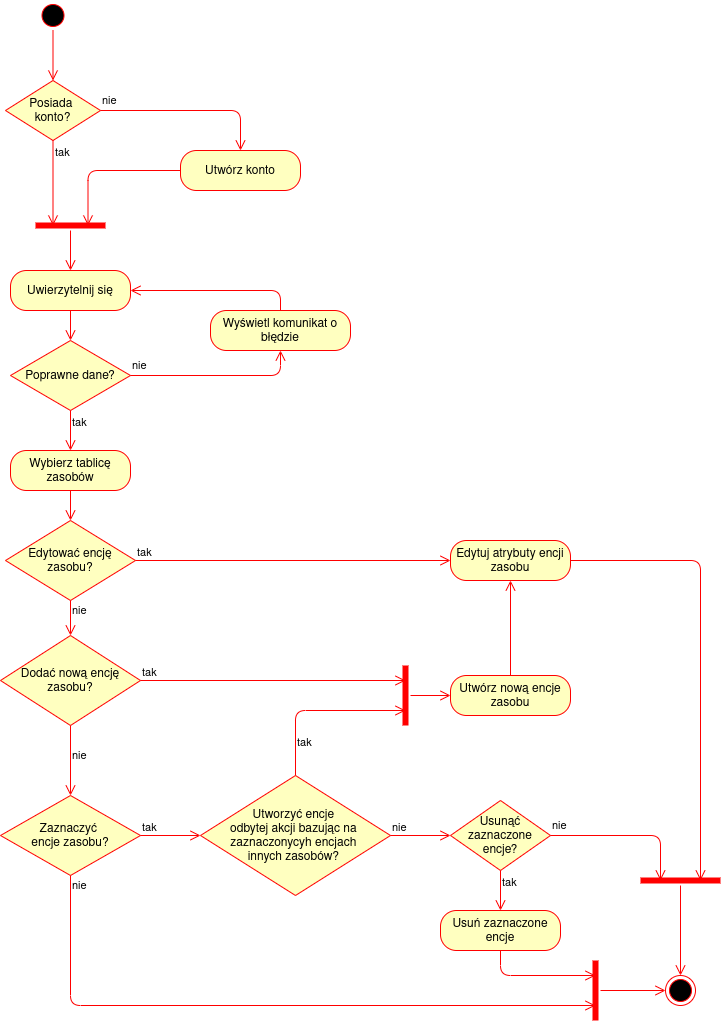

The diagram above was exported from draw.io. Its source (the exported page's mxGraphModel, read from the mxfile embedded in the PNG):
<mxGraphModel dx="1385" dy="1910" grid="1" gridSize="10" guides="1" tooltips="1" connect="1" arrows="1" fold="1" page="1" pageScale="1" pageWidth="850" pageHeight="1100" math="0" shadow="0">
  <root>
    <mxCell id="PArhR2LilGbciYpKQ2w5-0" />
    <mxCell id="PArhR2LilGbciYpKQ2w5-1" parent="PArhR2LilGbciYpKQ2w5-0" />
    <mxCell id="h0SOyzRlXCc975P2vXRp-1" value="" style="ellipse;html=1;shape=startState;fillColor=#000000;strokeColor=#ff0000;" parent="PArhR2LilGbciYpKQ2w5-1" vertex="1">
      <mxGeometry x="97.5" y="-140" width="30" height="30" as="geometry" />
    </mxCell>
    <mxCell id="h0SOyzRlXCc975P2vXRp-2" value="" style="edgeStyle=orthogonalEdgeStyle;html=1;verticalAlign=bottom;endArrow=open;endSize=8;strokeColor=#ff0000;exitX=0.5;exitY=1;exitDx=0;exitDy=0;entryX=0.5;entryY=0;entryDx=0;entryDy=0;" parent="PArhR2LilGbciYpKQ2w5-1" source="h0SOyzRlXCc975P2vXRp-1" target="mm_JkERjZ1PB6SgnPSb5-3" edge="1">
      <mxGeometry relative="1" as="geometry">
        <mxPoint x="115" y="-90" as="targetPoint" />
        <mxPoint x="132.5" y="30" as="sourcePoint" />
      </mxGeometry>
    </mxCell>
    <mxCell id="h0SOyzRlXCc975P2vXRp-3" value="Uwierzytelnij się" style="rounded=1;whiteSpace=wrap;html=1;arcSize=40;fontColor=#000000;fillColor=#ffffc0;strokeColor=#ff0000;" parent="PArhR2LilGbciYpKQ2w5-1" vertex="1">
      <mxGeometry x="70" y="130" width="120" height="40" as="geometry" />
    </mxCell>
    <mxCell id="h0SOyzRlXCc975P2vXRp-4" value="" style="edgeStyle=orthogonalEdgeStyle;html=1;verticalAlign=bottom;endArrow=open;endSize=8;strokeColor=#ff0000;" parent="PArhR2LilGbciYpKQ2w5-1" source="h0SOyzRlXCc975P2vXRp-3" target="h0SOyzRlXCc975P2vXRp-5" edge="1">
      <mxGeometry relative="1" as="geometry">
        <mxPoint x="130" y="230" as="targetPoint" />
      </mxGeometry>
    </mxCell>
    <mxCell id="h0SOyzRlXCc975P2vXRp-5" value="Poprawne dane?" style="rhombus;whiteSpace=wrap;html=1;fillColor=#ffffc0;strokeColor=#ff0000;" parent="PArhR2LilGbciYpKQ2w5-1" vertex="1">
      <mxGeometry x="70" y="200" width="120" height="70" as="geometry" />
    </mxCell>
    <mxCell id="h0SOyzRlXCc975P2vXRp-6" value="nie" style="edgeStyle=orthogonalEdgeStyle;html=1;align=left;verticalAlign=bottom;endArrow=open;endSize=8;strokeColor=#ff0000;entryX=0.5;entryY=1;entryDx=0;entryDy=0;" parent="PArhR2LilGbciYpKQ2w5-1" source="h0SOyzRlXCc975P2vXRp-5" target="h0SOyzRlXCc975P2vXRp-8" edge="1">
      <mxGeometry x="-1" relative="1" as="geometry">
        <mxPoint x="290" y="240" as="targetPoint" />
      </mxGeometry>
    </mxCell>
    <mxCell id="h0SOyzRlXCc975P2vXRp-7" value="tak" style="edgeStyle=orthogonalEdgeStyle;html=1;align=left;verticalAlign=top;endArrow=open;endSize=8;strokeColor=#ff0000;entryX=0.5;entryY=0;entryDx=0;entryDy=0;" parent="PArhR2LilGbciYpKQ2w5-1" source="h0SOyzRlXCc975P2vXRp-5" target="h0SOyzRlXCc975P2vXRp-10" edge="1">
      <mxGeometry x="-1" relative="1" as="geometry">
        <mxPoint x="130" y="320" as="targetPoint" />
      </mxGeometry>
    </mxCell>
    <mxCell id="h0SOyzRlXCc975P2vXRp-8" value="Wyświetl komunikat o błędzie" style="rounded=1;whiteSpace=wrap;html=1;arcSize=40;fontColor=#000000;fillColor=#ffffc0;strokeColor=#ff0000;" parent="PArhR2LilGbciYpKQ2w5-1" vertex="1">
      <mxGeometry x="270" y="170" width="140" height="40" as="geometry" />
    </mxCell>
    <mxCell id="h0SOyzRlXCc975P2vXRp-9" value="" style="edgeStyle=orthogonalEdgeStyle;html=1;verticalAlign=bottom;endArrow=open;endSize=8;strokeColor=#ff0000;entryX=1;entryY=0.5;entryDx=0;entryDy=0;exitX=0.5;exitY=0;exitDx=0;exitDy=0;" parent="PArhR2LilGbciYpKQ2w5-1" source="h0SOyzRlXCc975P2vXRp-8" target="h0SOyzRlXCc975P2vXRp-3" edge="1">
      <mxGeometry relative="1" as="geometry">
        <mxPoint x="235" y="110.08882352941194" as="targetPoint" />
      </mxGeometry>
    </mxCell>
    <mxCell id="h0SOyzRlXCc975P2vXRp-10" value="Wybierz tablicę zasobów" style="rounded=1;whiteSpace=wrap;html=1;arcSize=40;fontColor=#000000;fillColor=#ffffc0;strokeColor=#ff0000;" parent="PArhR2LilGbciYpKQ2w5-1" vertex="1">
      <mxGeometry x="70" y="310" width="120" height="40" as="geometry" />
    </mxCell>
    <mxCell id="h0SOyzRlXCc975P2vXRp-11" value="" style="edgeStyle=orthogonalEdgeStyle;html=1;verticalAlign=bottom;endArrow=open;endSize=8;strokeColor=#ff0000;entryX=0.5;entryY=0;entryDx=0;entryDy=0;" parent="PArhR2LilGbciYpKQ2w5-1" source="h0SOyzRlXCc975P2vXRp-10" target="h0SOyzRlXCc975P2vXRp-24" edge="1">
      <mxGeometry relative="1" as="geometry">
        <mxPoint x="130" y="380" as="targetPoint" />
      </mxGeometry>
    </mxCell>
    <mxCell id="h0SOyzRlXCc975P2vXRp-15" value="Utwórz nową encje zasobu" style="rounded=1;whiteSpace=wrap;html=1;arcSize=40;fontColor=#000000;fillColor=#ffffc0;strokeColor=#ff0000;" parent="PArhR2LilGbciYpKQ2w5-1" vertex="1">
      <mxGeometry x="510" y="535" width="120" height="40" as="geometry" />
    </mxCell>
    <mxCell id="h0SOyzRlXCc975P2vXRp-16" value="" style="edgeStyle=orthogonalEdgeStyle;html=1;verticalAlign=bottom;endArrow=open;endSize=8;strokeColor=#ff0000;entryX=0.5;entryY=1;entryDx=0;entryDy=0;" parent="PArhR2LilGbciYpKQ2w5-1" source="h0SOyzRlXCc975P2vXRp-15" target="h0SOyzRlXCc975P2vXRp-17" edge="1">
      <mxGeometry relative="1" as="geometry">
        <mxPoint x="410" y="500" as="targetPoint" />
      </mxGeometry>
    </mxCell>
    <mxCell id="h0SOyzRlXCc975P2vXRp-17" value="Edytuj atrybuty encji zasobu" style="rounded=1;whiteSpace=wrap;html=1;arcSize=40;fontColor=#000000;fillColor=#ffffc0;strokeColor=#ff0000;" parent="PArhR2LilGbciYpKQ2w5-1" vertex="1">
      <mxGeometry x="510" y="400" width="120" height="40" as="geometry" />
    </mxCell>
    <mxCell id="h0SOyzRlXCc975P2vXRp-18" value="" style="edgeStyle=orthogonalEdgeStyle;html=1;verticalAlign=bottom;endArrow=open;endSize=8;strokeColor=#ff0000;exitX=1;exitY=0.5;exitDx=0;exitDy=0;entryX=0.75;entryY=0.5;entryDx=0;entryDy=0;entryPerimeter=0;" parent="PArhR2LilGbciYpKQ2w5-1" source="h0SOyzRlXCc975P2vXRp-17" target="h0SOyzRlXCc975P2vXRp-48" edge="1">
      <mxGeometry relative="1" as="geometry">
        <mxPoint x="630" y="420" as="targetPoint" />
      </mxGeometry>
    </mxCell>
    <mxCell id="h0SOyzRlXCc975P2vXRp-19" value="Dodać nową encję zasobu?" style="rhombus;whiteSpace=wrap;html=1;fillColor=#ffffc0;strokeColor=#ff0000;" parent="PArhR2LilGbciYpKQ2w5-1" vertex="1">
      <mxGeometry x="60" y="495" width="140" height="90" as="geometry" />
    </mxCell>
    <mxCell id="h0SOyzRlXCc975P2vXRp-21" value="tak" style="edgeStyle=orthogonalEdgeStyle;html=1;align=left;verticalAlign=top;endArrow=open;endSize=8;strokeColor=#ff0000;entryX=0.25;entryY=0.5;entryDx=0;entryDy=0;entryPerimeter=0;" parent="PArhR2LilGbciYpKQ2w5-1" source="h0SOyzRlXCc975P2vXRp-19" target="h0SOyzRlXCc975P2vXRp-45" edge="1">
      <mxGeometry x="-1" y="20" relative="1" as="geometry">
        <mxPoint x="410" y="540" as="targetPoint" />
        <mxPoint as="offset" />
      </mxGeometry>
    </mxCell>
    <mxCell id="h0SOyzRlXCc975P2vXRp-24" value="Edytować encję zasobu?" style="rhombus;whiteSpace=wrap;html=1;fillColor=#ffffc0;strokeColor=#ff0000;" parent="PArhR2LilGbciYpKQ2w5-1" vertex="1">
      <mxGeometry x="65" y="380" width="130" height="80" as="geometry" />
    </mxCell>
    <mxCell id="h0SOyzRlXCc975P2vXRp-25" value="nie" style="edgeStyle=orthogonalEdgeStyle;html=1;align=left;verticalAlign=bottom;endArrow=open;endSize=8;strokeColor=#ff0000;exitX=0.5;exitY=1;exitDx=0;exitDy=0;entryX=0.5;entryY=0;entryDx=0;entryDy=0;" parent="PArhR2LilGbciYpKQ2w5-1" source="h0SOyzRlXCc975P2vXRp-24" target="h0SOyzRlXCc975P2vXRp-19" edge="1">
      <mxGeometry x="0.1429" relative="1" as="geometry">
        <mxPoint x="275" y="360" as="targetPoint" />
        <Array as="points" />
        <mxPoint as="offset" />
      </mxGeometry>
    </mxCell>
    <mxCell id="h0SOyzRlXCc975P2vXRp-26" value="tak" style="edgeStyle=orthogonalEdgeStyle;html=1;align=left;verticalAlign=top;endArrow=open;endSize=8;strokeColor=#ff0000;exitX=1;exitY=0.5;exitDx=0;exitDy=0;entryX=0;entryY=0.5;entryDx=0;entryDy=0;" parent="PArhR2LilGbciYpKQ2w5-1" source="h0SOyzRlXCc975P2vXRp-24" target="h0SOyzRlXCc975P2vXRp-17" edge="1">
      <mxGeometry x="-1" y="20" relative="1" as="geometry">
        <mxPoint x="155" y="740" as="targetPoint" />
        <mxPoint as="offset" />
      </mxGeometry>
    </mxCell>
    <mxCell id="h0SOyzRlXCc975P2vXRp-27" value="Zaznaczyć &lt;br&gt;encje zasobu?" style="rhombus;whiteSpace=wrap;html=1;fillColor=#ffffc0;strokeColor=#ff0000;" parent="PArhR2LilGbciYpKQ2w5-1" vertex="1">
      <mxGeometry x="60" y="655" width="140" height="80" as="geometry" />
    </mxCell>
    <mxCell id="h0SOyzRlXCc975P2vXRp-30" value="nie" style="edgeStyle=orthogonalEdgeStyle;html=1;align=left;verticalAlign=bottom;endArrow=open;endSize=8;strokeColor=#ff0000;exitX=0.5;exitY=1;exitDx=0;exitDy=0;entryX=0.75;entryY=0.5;entryDx=0;entryDy=0;entryPerimeter=0;" parent="PArhR2LilGbciYpKQ2w5-1" source="h0SOyzRlXCc975P2vXRp-27" target="h0SOyzRlXCc975P2vXRp-54" edge="1">
      <mxGeometry x="-0.9403" relative="1" as="geometry">
        <mxPoint x="175" y="895" as="targetPoint" />
        <mxPoint x="185" y="745" as="sourcePoint" />
        <Array as="points">
          <mxPoint x="130" y="865" />
        </Array>
        <mxPoint as="offset" />
      </mxGeometry>
    </mxCell>
    <mxCell id="h0SOyzRlXCc975P2vXRp-31" value="" style="ellipse;html=1;shape=endState;fillColor=#000000;strokeColor=#ff0000;" parent="PArhR2LilGbciYpKQ2w5-1" vertex="1">
      <mxGeometry x="725" y="835" width="30" height="30" as="geometry" />
    </mxCell>
    <mxCell id="h0SOyzRlXCc975P2vXRp-32" value="Usunąć zaznaczone encje?" style="rhombus;whiteSpace=wrap;html=1;fillColor=#ffffc0;strokeColor=#ff0000;" parent="PArhR2LilGbciYpKQ2w5-1" vertex="1">
      <mxGeometry x="510" y="660" width="100" height="70" as="geometry" />
    </mxCell>
    <mxCell id="h0SOyzRlXCc975P2vXRp-33" value="nie" style="edgeStyle=orthogonalEdgeStyle;html=1;align=left;verticalAlign=bottom;endArrow=open;endSize=8;strokeColor=#ff0000;entryX=0.25;entryY=0.5;entryDx=0;entryDy=0;entryPerimeter=0;" parent="PArhR2LilGbciYpKQ2w5-1" source="h0SOyzRlXCc975P2vXRp-32" target="h0SOyzRlXCc975P2vXRp-48" edge="1">
      <mxGeometry x="-1" relative="1" as="geometry">
        <mxPoint x="450" y="695" as="targetPoint" />
      </mxGeometry>
    </mxCell>
    <mxCell id="h0SOyzRlXCc975P2vXRp-34" value="tak" style="edgeStyle=orthogonalEdgeStyle;html=1;align=left;verticalAlign=top;endArrow=open;endSize=8;strokeColor=#ff0000;entryX=0.5;entryY=0;entryDx=0;entryDy=0;" parent="PArhR2LilGbciYpKQ2w5-1" source="h0SOyzRlXCc975P2vXRp-32" target="h0SOyzRlXCc975P2vXRp-35" edge="1">
      <mxGeometry x="-1" relative="1" as="geometry">
        <mxPoint x="530" y="765" as="targetPoint" />
      </mxGeometry>
    </mxCell>
    <mxCell id="h0SOyzRlXCc975P2vXRp-35" value="Usuń zaznaczone encje" style="rounded=1;whiteSpace=wrap;html=1;arcSize=40;fontColor=#000000;fillColor=#ffffc0;strokeColor=#ff0000;" parent="PArhR2LilGbciYpKQ2w5-1" vertex="1">
      <mxGeometry x="500" y="770" width="120" height="40" as="geometry" />
    </mxCell>
    <mxCell id="h0SOyzRlXCc975P2vXRp-36" value="" style="edgeStyle=orthogonalEdgeStyle;html=1;verticalAlign=bottom;endArrow=open;endSize=8;strokeColor=#ff0000;entryX=0.25;entryY=0.5;entryDx=0;entryDy=0;exitX=0.5;exitY=1;exitDx=0;exitDy=0;entryPerimeter=0;" parent="PArhR2LilGbciYpKQ2w5-1" source="h0SOyzRlXCc975P2vXRp-35" target="h0SOyzRlXCc975P2vXRp-54" edge="1">
      <mxGeometry relative="1" as="geometry">
        <mxPoint x="340" y="855" as="targetPoint" />
        <Array as="points">
          <mxPoint x="560" y="835" />
        </Array>
      </mxGeometry>
    </mxCell>
    <mxCell id="h0SOyzRlXCc975P2vXRp-37" value="tak" style="edgeStyle=orthogonalEdgeStyle;html=1;align=left;verticalAlign=top;endArrow=open;endSize=8;strokeColor=#ff0000;exitX=1;exitY=0.5;exitDx=0;exitDy=0;entryX=0;entryY=0.5;entryDx=0;entryDy=0;" parent="PArhR2LilGbciYpKQ2w5-1" source="h0SOyzRlXCc975P2vXRp-27" target="h0SOyzRlXCc975P2vXRp-38" edge="1">
      <mxGeometry x="-1" y="20" relative="1" as="geometry">
        <mxPoint x="530" y="475" as="targetPoint" />
        <mxPoint x="250" y="585" as="sourcePoint" />
        <mxPoint as="offset" />
      </mxGeometry>
    </mxCell>
    <mxCell id="h0SOyzRlXCc975P2vXRp-38" value="&lt;div&gt;&lt;span&gt;Utworzyć encje&amp;nbsp;&lt;/span&gt;&lt;/div&gt;&lt;div&gt;&lt;span&gt;odbytej&amp;nbsp;&lt;/span&gt;&lt;span&gt;akcji bazując na&amp;nbsp;&lt;/span&gt;&lt;/div&gt;&lt;div&gt;&lt;span&gt;zaznaczonycyh encjach&amp;nbsp;&lt;/span&gt;&lt;/div&gt;&lt;div&gt;&lt;span&gt;innych zasobów?&amp;nbsp;&lt;/span&gt;&lt;/div&gt;" style="rhombus;whiteSpace=wrap;html=1;fillColor=#ffffc0;strokeColor=#ff0000;align=center;" parent="PArhR2LilGbciYpKQ2w5-1" vertex="1">
      <mxGeometry x="260" y="635" width="190" height="120" as="geometry" />
    </mxCell>
    <mxCell id="h0SOyzRlXCc975P2vXRp-41" value="nie" style="edgeStyle=orthogonalEdgeStyle;html=1;align=left;verticalAlign=top;endArrow=open;endSize=8;strokeColor=#ff0000;exitX=1;exitY=0.5;exitDx=0;exitDy=0;entryX=0;entryY=0.5;entryDx=0;entryDy=0;" parent="PArhR2LilGbciYpKQ2w5-1" source="h0SOyzRlXCc975P2vXRp-38" target="h0SOyzRlXCc975P2vXRp-32" edge="1">
      <mxGeometry x="-1" y="20" relative="1" as="geometry">
        <mxPoint x="760" y="519.98" as="targetPoint" />
        <mxPoint x="480" y="629.98" as="sourcePoint" />
        <mxPoint as="offset" />
      </mxGeometry>
    </mxCell>
    <mxCell id="h0SOyzRlXCc975P2vXRp-43" value="nie" style="edgeStyle=orthogonalEdgeStyle;html=1;align=left;verticalAlign=bottom;endArrow=open;endSize=8;strokeColor=#ff0000;exitX=0.5;exitY=1;exitDx=0;exitDy=0;entryX=0.5;entryY=0;entryDx=0;entryDy=0;" parent="PArhR2LilGbciYpKQ2w5-1" source="h0SOyzRlXCc975P2vXRp-19" target="h0SOyzRlXCc975P2vXRp-27" edge="1">
      <mxGeometry x="0.1429" relative="1" as="geometry">
        <mxPoint x="140" y="505" as="targetPoint" />
        <mxPoint x="140" y="470" as="sourcePoint" />
        <Array as="points" />
        <mxPoint as="offset" />
      </mxGeometry>
    </mxCell>
    <mxCell id="h0SOyzRlXCc975P2vXRp-44" value="tak" style="edgeStyle=orthogonalEdgeStyle;html=1;align=left;verticalAlign=top;endArrow=open;endSize=8;strokeColor=#ff0000;exitX=0.5;exitY=0;exitDx=0;exitDy=0;entryX=0.75;entryY=0.5;entryDx=0;entryDy=0;entryPerimeter=0;" parent="PArhR2LilGbciYpKQ2w5-1" source="h0SOyzRlXCc975P2vXRp-38" target="h0SOyzRlXCc975P2vXRp-45" edge="1">
      <mxGeometry x="-0.4872" relative="1" as="geometry">
        <mxPoint x="430" y="560" as="targetPoint" />
        <mxPoint x="250" y="430" as="sourcePoint" />
        <mxPoint as="offset" />
        <Array as="points">
          <mxPoint x="355" y="570" />
        </Array>
      </mxGeometry>
    </mxCell>
    <mxCell id="h0SOyzRlXCc975P2vXRp-45" value="" style="shape=line;html=1;strokeWidth=6;strokeColor=#ff0000;direction=south;" parent="PArhR2LilGbciYpKQ2w5-1" vertex="1">
      <mxGeometry x="460" y="525" width="10" height="60" as="geometry" />
    </mxCell>
    <mxCell id="h0SOyzRlXCc975P2vXRp-46" value="" style="edgeStyle=orthogonalEdgeStyle;html=1;verticalAlign=bottom;endArrow=open;endSize=8;strokeColor=#ff0000;entryX=0;entryY=0.5;entryDx=0;entryDy=0;" parent="PArhR2LilGbciYpKQ2w5-1" source="h0SOyzRlXCc975P2vXRp-45" target="h0SOyzRlXCc975P2vXRp-15" edge="1">
      <mxGeometry relative="1" as="geometry">
        <mxPoint x="480" y="1000" as="targetPoint" />
      </mxGeometry>
    </mxCell>
    <mxCell id="h0SOyzRlXCc975P2vXRp-48" value="" style="shape=line;html=1;strokeWidth=6;strokeColor=#ff0000;" parent="PArhR2LilGbciYpKQ2w5-1" vertex="1">
      <mxGeometry x="700" y="735" width="80" height="10" as="geometry" />
    </mxCell>
    <mxCell id="h0SOyzRlXCc975P2vXRp-49" value="" style="edgeStyle=orthogonalEdgeStyle;html=1;verticalAlign=bottom;endArrow=open;endSize=8;strokeColor=#ff0000;entryX=0.5;entryY=0;entryDx=0;entryDy=0;" parent="PArhR2LilGbciYpKQ2w5-1" source="h0SOyzRlXCc975P2vXRp-48" target="h0SOyzRlXCc975P2vXRp-31" edge="1">
      <mxGeometry relative="1" as="geometry">
        <mxPoint x="680" y="990" as="targetPoint" />
      </mxGeometry>
    </mxCell>
    <mxCell id="h0SOyzRlXCc975P2vXRp-54" value="" style="shape=line;html=1;strokeWidth=6;strokeColor=#ff0000;direction=south;" parent="PArhR2LilGbciYpKQ2w5-1" vertex="1">
      <mxGeometry x="650" y="820" width="10" height="60" as="geometry" />
    </mxCell>
    <mxCell id="h0SOyzRlXCc975P2vXRp-55" value="" style="edgeStyle=orthogonalEdgeStyle;html=1;verticalAlign=bottom;endArrow=open;endSize=8;strokeColor=#ff0000;entryX=0;entryY=0.5;entryDx=0;entryDy=0;" parent="PArhR2LilGbciYpKQ2w5-1" source="h0SOyzRlXCc975P2vXRp-54" target="h0SOyzRlXCc975P2vXRp-31" edge="1">
      <mxGeometry relative="1" as="geometry">
        <mxPoint x="739.9999999999998" y="920" as="targetPoint" />
      </mxGeometry>
    </mxCell>
    <mxCell id="mm_JkERjZ1PB6SgnPSb5-0" value="" style="shape=line;html=1;strokeWidth=6;strokeColor=#ff0000;" parent="PArhR2LilGbciYpKQ2w5-1" vertex="1">
      <mxGeometry x="95" y="80" width="70" height="10" as="geometry" />
    </mxCell>
    <mxCell id="mm_JkERjZ1PB6SgnPSb5-1" value="" style="edgeStyle=orthogonalEdgeStyle;html=1;verticalAlign=bottom;endArrow=open;endSize=8;strokeColor=#ff0000;entryX=0.5;entryY=0;entryDx=0;entryDy=0;" parent="PArhR2LilGbciYpKQ2w5-1" source="mm_JkERjZ1PB6SgnPSb5-0" target="h0SOyzRlXCc975P2vXRp-3" edge="1">
      <mxGeometry relative="1" as="geometry">
        <mxPoint x="130" y="60" as="targetPoint" />
      </mxGeometry>
    </mxCell>
    <mxCell id="mm_JkERjZ1PB6SgnPSb5-3" value="Posiada &lt;br&gt;konto?" style="rhombus;whiteSpace=wrap;html=1;fillColor=#ffffc0;strokeColor=#ff0000;" parent="PArhR2LilGbciYpKQ2w5-1" vertex="1">
      <mxGeometry x="65" y="-60" width="95" height="60" as="geometry" />
    </mxCell>
    <mxCell id="mm_JkERjZ1PB6SgnPSb5-4" value="nie" style="edgeStyle=orthogonalEdgeStyle;html=1;align=left;verticalAlign=bottom;endArrow=open;endSize=8;strokeColor=#ff0000;entryX=0.5;entryY=0;entryDx=0;entryDy=0;exitX=1;exitY=0.5;exitDx=0;exitDy=0;" parent="PArhR2LilGbciYpKQ2w5-1" source="mm_JkERjZ1PB6SgnPSb5-3" target="mm_JkERjZ1PB6SgnPSb5-6" edge="1">
      <mxGeometry x="-1" relative="1" as="geometry">
        <mxPoint x="282.5" y="-75" as="targetPoint" />
        <mxPoint x="163" y="-60" as="sourcePoint" />
      </mxGeometry>
    </mxCell>
    <mxCell id="mm_JkERjZ1PB6SgnPSb5-5" value="tak" style="edgeStyle=orthogonalEdgeStyle;html=1;align=left;verticalAlign=top;endArrow=open;endSize=8;strokeColor=#ff0000;entryX=0.25;entryY=0.5;entryDx=0;entryDy=0;entryPerimeter=0;" parent="PArhR2LilGbciYpKQ2w5-1" source="mm_JkERjZ1PB6SgnPSb5-3" target="mm_JkERjZ1PB6SgnPSb5-0" edge="1">
      <mxGeometry x="-1" relative="1" as="geometry">
        <mxPoint x="125" y="80" as="targetPoint" />
      </mxGeometry>
    </mxCell>
    <mxCell id="mm_JkERjZ1PB6SgnPSb5-6" value="Utwórz konto" style="rounded=1;whiteSpace=wrap;html=1;arcSize=40;fontColor=#000000;fillColor=#ffffc0;strokeColor=#ff0000;" parent="PArhR2LilGbciYpKQ2w5-1" vertex="1">
      <mxGeometry x="240" y="10" width="120" height="40" as="geometry" />
    </mxCell>
    <mxCell id="mm_JkERjZ1PB6SgnPSb5-7" value="" style="edgeStyle=orthogonalEdgeStyle;html=1;verticalAlign=bottom;endArrow=open;endSize=8;strokeColor=#ff0000;entryX=0.75;entryY=0.5;entryDx=0;entryDy=0;entryPerimeter=0;" parent="PArhR2LilGbciYpKQ2w5-1" source="mm_JkERjZ1PB6SgnPSb5-6" target="mm_JkERjZ1PB6SgnPSb5-0" edge="1">
      <mxGeometry relative="1" as="geometry">
        <mxPoint x="300" y="120" as="targetPoint" />
      </mxGeometry>
    </mxCell>
  </root>
</mxGraphModel>